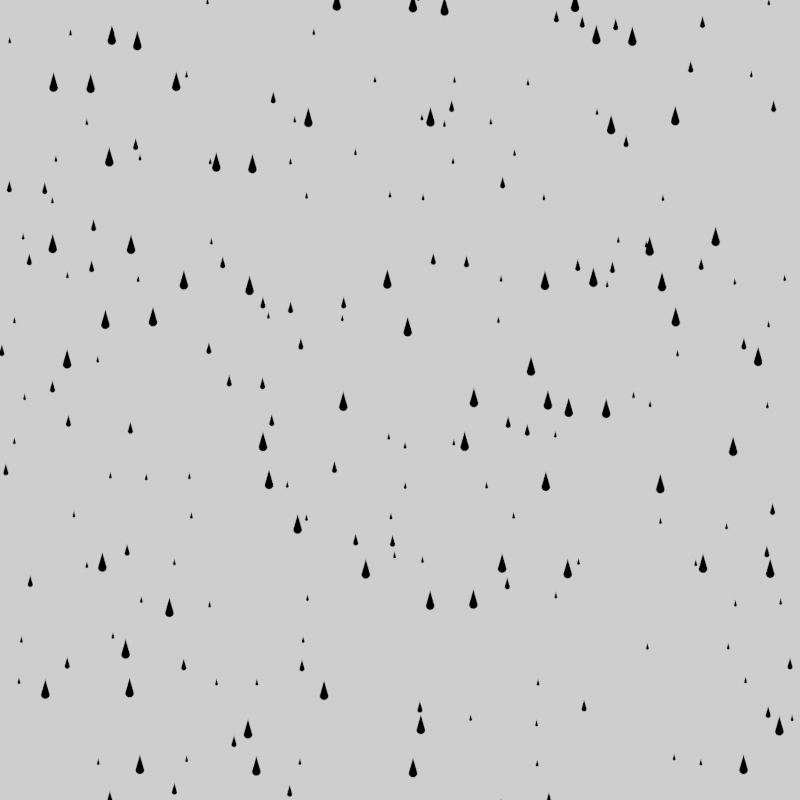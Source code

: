 # Source: rain.blend  (saved by Blender 2.90.8; exported with 4.5.12 LTS)
import bpy
from mathutils import Matrix  # noqa: F401  (used for matrix-valued properties, if any)

bpy.ops.wm.read_factory_settings(use_empty=True)
scene = bpy.context.scene
scene.name = 'Scene'

# ---- collections
col_collection = bpy.data.collections.new('Collection'); scene.collection.children.link(col_collection)
col_bookgen = bpy.data.collections.new('BookGen'); scene.collection.children.link(col_bookgen)

# ---- materials (node trees are filled in below, after node groups)
mat_material_001 = bpy.data.materials.new('Material.001')
mat_material_001.use_transparent_shadow = False

# ---- node groups
ng_nodegroup = bpy.data.node_groups.new('NodeGroup', 'ShaderNodeTree')
_s = ng_nodegroup.interface.new_socket(name='Value', in_out='OUTPUT', socket_type='NodeSocketFloat')
_s.min_value = 0.0
_s.max_value = 0.0
_s = ng_nodegroup.interface.new_socket(name='Object coords', in_out='INPUT', socket_type='NodeSocketVector')
_s.min_value = 0.0
_s.max_value = -1e+04
_s = ng_nodegroup.interface.new_socket(name='height', in_out='INPUT', socket_type='NodeSocketFloat')
_s.default_value = 0.5
_s.min_value = -1e+04
_s.max_value = 1e+04
_s = ng_nodegroup.interface.new_socket(name='angle', in_out='INPUT', socket_type='NodeSocketFloat')
_s.default_value = 0.5
_s.min_value = -1e+04
_s.max_value = 1e+04
_N = ng_nodegroup.nodes; _L = ng_nodegroup.links
n0 = _N.new('ShaderNodeTexGradient'); n0.name = 'Gradient Texture'; n0.location = (15, 196)
n0.gradient_type = 'RADIAL'
n1 = _N.new('ShaderNodeSeparateXYZ'); n1.name = 'Separate XYZ'; n1.location = (-239, 404)
n2 = _N.new('ShaderNodeMath'); n2.name = 'Math'; n2.location = (224, 212)
n2.operation = 'COMPARE'
n2.inputs[1].default_value = 0.25
n3 = _N.new('ShaderNodeMath'); n3.name = 'Math.001'; n3.location = (-59, -6)
n3.operation = 'DIVIDE'
n3.inputs[1].default_value = 720.0
n3.inputs[2].default_value = 0.0
n4 = _N.new('ShaderNodeVectorMath'); n4.name = 'Vector Math'; n4.location = (-250, 204)
n5 = _N.new('ShaderNodeVectorMath'); n5.name = 'Vector Math.001'; n5.location = (-184, -205)
n5.operation = 'DISTANCE'
n6 = _N.new('ShaderNodeMath'); n6.name = 'Math.007'; n6.location = (62, -418)
n6.operation = 'MULTIPLY'
n6.inputs[2].default_value = 0.0
n7 = _N.new('NodeReroute'); n7.name = 'Reroute'; n7.location = (-333, 159)
n7.width = 16
n7.socket_idname = 'NodeSocketVector'
n8 = _N.new('ShaderNodeMath'); n8.name = 'Math.006'; n8.location = (-242, -410)
n8.operation = 'TANGENT'
n8.inputs[1].default_value = 0.2
n8.inputs[2].default_value = 0.0
n9 = _N.new('ShaderNodeCombineXYZ'); n9.name = 'Combine XYZ.001'; n9.location = (-442, 37)
n10 = _N.new('ShaderNodeMath'); n10.name = 'Math.010'; n10.location = (-621, -45)
n10.operation = 'MULTIPLY'
n10.inputs[1].default_value = -1.0
n10.inputs[2].default_value = 0.0
n11 = _N.new('ShaderNodeMath'); n11.name = 'Math.008'; n11.location = (-438, -406)
n11.operation = 'RADIANS'
n11.inputs[1].default_value = 0.2
n11.inputs[2].default_value = 0.0
n12 = _N.new('ShaderNodeMath'); n12.name = 'Math.011'; n12.location = (-649, -377)
n12.operation = 'DIVIDE'
n12.inputs[1].default_value = 2.0
n12.inputs[2].default_value = 0.0
n13 = _N.new('ShaderNodeMath'); n13.name = 'Math.002'; n13.location = (31, 418)
n13.operation = 'GREATER_THAN'
n13.inputs[1].default_value = 0.0
n13.inputs[2].default_value = 0.05
n14 = _N.new('ShaderNodeMath'); n14.name = 'Math.004'; n14.location = (288, -219)
n14.operation = 'LESS_THAN'
n14.inputs[2].default_value = 0.0
n15 = _N.new('ShaderNodeMath'); n15.name = 'Math.009'; n15.location = (508, -52)
n15.operation = 'SUBTRACT'
n15.inputs[2].default_value = 0.0
n16 = _N.new('ShaderNodeMath'); n16.name = 'Math.005'; n16.location = (731, 101)
n16.operation = 'MAXIMUM'
n16.inputs[2].default_value = 0.05
n17 = _N.new('NodeReroute'); n17.name = 'Reroute.001'; n17.location = (-709, -199)
n17.width = 16
n17.socket_idname = 'NodeSocketFloat'
n18 = _N.new('NodeReroute'); n18.name = 'Reroute.002'; n18.location = (-731, -329)
n18.width = 16
n18.socket_idname = 'NodeSocketFloat'
n19 = _N.new('NodeGroupInput'); n19.name = 'Group Input'; n19.location = (-931, 0)
n20 = _N.new('NodeGroupOutput'); n20.name = 'Group Output'; n20.location = (921, 0)
n21 = _N.new('ShaderNodeMath'); n21.name = 'Math.003'; n21.location = (452, 324)
n21.operation = 'MULTIPLY'
n21.inputs[2].default_value = 0.05
_L.new(n19.outputs[0], n7.inputs[0])
_L.new(n16.outputs[0], n20.inputs[0])
_L.new(n19.outputs[1], n17.inputs[0])
_L.new(n19.outputs[2], n18.inputs[0])
_L.new(n0.outputs[1], n2.inputs[0])
_L.new(n7.outputs[0], n4.inputs[0])
_L.new(n4.outputs[0], n0.inputs[0])
_L.new(n18.outputs[0], n3.inputs[0])
_L.new(n3.outputs[0], n2.inputs[2])
_L.new(n7.outputs[0], n1.inputs[0])
_L.new(n1.outputs[1], n13.inputs[0])
_L.new(n13.outputs[0], n21.inputs[0])
_L.new(n2.outputs[0], n21.inputs[1])
_L.new(n7.outputs[0], n5.inputs[0])
_L.new(n5.outputs[1], n14.inputs[0])
_L.new(n18.outputs[0], n12.inputs[0])
_L.new(n8.outputs[0], n6.inputs[0])
_L.new(n11.outputs[0], n8.inputs[0])
_L.new(n14.outputs[0], n15.inputs[0])
_L.new(n21.outputs[0], n16.inputs[0])
_L.new(n17.outputs[0], n10.inputs[0])
_L.new(n10.outputs[0], n9.inputs[1])
_L.new(n9.outputs[0], n4.inputs[1])
_L.new(n17.outputs[0], n6.inputs[1])
_L.new(n12.outputs[0], n11.inputs[0])
_L.new(n6.outputs[0], n14.inputs[1])
_L.new(n13.outputs[0], n15.inputs[1])
_L.new(n15.outputs[0], n16.inputs[1])
n20.is_active_output = True
ng_nodegroup_001 = bpy.data.node_groups.new('NodeGroup.001', 'ShaderNodeTree')
_s = ng_nodegroup_001.interface.new_socket(name='Value', in_out='OUTPUT', socket_type='NodeSocketFloat')
_s.min_value = 0.0
_s.max_value = 0.0
_s = ng_nodegroup_001.interface.new_socket(name='Vector', in_out='INPUT', socket_type='NodeSocketVector')
_s.min_value = 0.0
_s.max_value = -1e+04
_s = ng_nodegroup_001.interface.new_socket(name='visibility seed', in_out='INPUT', socket_type='NodeSocketFloat')
_s.default_value = 2.6
_s.min_value = -1e+04
_s.max_value = 1e+04
_s = ng_nodegroup_001.interface.new_socket(name='offset seed', in_out='INPUT', socket_type='NodeSocketFloat')
_s.default_value = 31.6
_s.min_value = -1e+04
_s.max_value = 1e+04
_s = ng_nodegroup_001.interface.new_socket(name='how much', in_out='INPUT', socket_type='NodeSocketFloat')
_s.default_value = 0.1
_s = ng_nodegroup_001.interface.new_socket(name='height', in_out='INPUT', socket_type='NodeSocketFloat')
_s.default_value = 0.4
_s.min_value = -1e+04
_s.max_value = 1e+04
_s = ng_nodegroup_001.interface.new_socket(name='angle', in_out='INPUT', socket_type='NodeSocketFloat')
_s.default_value = 25.0
_s.min_value = -1e+04
_s.max_value = 1e+04
_N = ng_nodegroup_001.nodes; _L = ng_nodegroup_001.links
n0 = _N.new('ShaderNodeVectorMath'); n0.name = 'Vector Math.004'; n0.location = (232, 84)
n0.hide = True
n0.inputs[3].default_value = 10.0
n1 = _N.new('ShaderNodeVectorMath'); n1.name = 'Vector Math.001'; n1.location = (-501, 175)
n1.operation = 'FRACTION'
n1.inputs[3].default_value = 10.0
n2 = _N.new('ShaderNodeVectorMath'); n2.name = 'Vector Math'; n2.location = (-830, 124)
n2.operation = 'SCALE'
n2.inputs[3].default_value = 10.0
n3 = _N.new('ShaderNodeVectorMath'); n3.name = 'Vector Math.003'; n3.location = (-658, -18)
n3.operation = 'CEIL'
n3.inputs[3].default_value = 10.0
n4 = _N.new('ShaderNodeTexWhiteNoise'); n4.name = 'White Noise Texture'; n4.location = (-412, -248)
n4.label = 'visibility wn'
n4.noise_dimensions = '4D'
n5 = _N.new('ShaderNodeCombineXYZ'); n5.name = 'Combine XYZ'; n5.location = (88, 38)
n6 = _N.new('ShaderNodeTexWhiteNoise'); n6.name = 'White Noise Texture.001'; n6.location = (-440, -36)
n6.label = 'offset wn'
n6.noise_dimensions = '4D'
n7 = _N.new('ShaderNodeMath'); n7.name = 'Math.003'; n7.location = (-95, 75)
n7.operation = 'MULTIPLY'
n7.inputs[1].default_value = 0.8
n7.inputs[2].default_value = 0.0
n8 = _N.new('ShaderNodeMath'); n8.name = 'Math.004'; n8.location = (-98, -88)
n8.operation = 'MULTIPLY'
n8.inputs[1].default_value = 0.3
n8.inputs[2].default_value = 0.0
n9 = _N.new('ShaderNodeMath'); n9.name = 'Math.002'; n9.location = (-236, 1)
n9.width = 100
n9.inputs[1].default_value = -0.5
n9.inputs[2].default_value = 0.0
n10 = _N.new('ShaderNodeMath'); n10.name = 'Math'; n10.location = (-125, -284)
n10.operation = 'LESS_THAN'
n10.inputs[2].default_value = 0.0
n11 = _N.new('NodeGroupOutput'); n11.name = 'Group Output'; n11.location = (1020, 0)
n12 = _N.new('ShaderNodeMath'); n12.name = 'Math.001'; n12.location = (830, 96)
n12.operation = 'MULTIPLY'
n12.inputs[2].default_value = 0.0
n13 = _N.new('NodeGroupInput'); n13.name = 'Group Input'; n13.location = (-1030, 0)
n14 = _N.new('ShaderNodeCombineXYZ'); n14.name = 'Combine XYZ.001'; n14.location = (61, 284)
n14.inputs[0].default_value = -0.5
n14.inputs[1].default_value = -0.3
n15 = _N.new('ShaderNodeGroup'); n15.name = 'Group'; n15.location = (625, 248)
n15.label = 'Drop'
n15.node_tree = ng_nodegroup
n16 = _N.new('ShaderNodeVectorMath'); n16.name = 'Vector Math.002'; n16.location = (412, 203)
n16.inputs[3].default_value = 10.0
_L.new(n13.outputs[0], n2.inputs[0])
_L.new(n12.outputs[0], n11.inputs[0])
_L.new(n13.outputs[1], n4.inputs[1])
_L.new(n13.outputs[2], n6.inputs[1])
_L.new(n13.outputs[4], n15.inputs[1])
_L.new(n13.outputs[5], n15.inputs[2])
_L.new(n2.outputs[0], n1.inputs[0])
_L.new(n1.outputs[0], n16.inputs[0])
_L.new(n16.outputs[0], n15.inputs[0])
_L.new(n2.outputs[0], n3.inputs[0])
_L.new(n3.outputs[0], n4.inputs[0])
_L.new(n4.outputs[0], n10.inputs[0])
_L.new(n10.outputs[0], n12.inputs[0])
_L.new(n15.outputs[0], n12.inputs[1])
_L.new(n3.outputs[0], n6.inputs[0])
_L.new(n14.outputs[0], n0.inputs[0])
_L.new(n5.outputs[0], n0.inputs[1])
_L.new(n0.outputs[0], n16.inputs[1])
_L.new(n6.outputs[0], n9.inputs[0])
_L.new(n9.outputs[0], n7.inputs[0])
_L.new(n7.outputs[0], n5.inputs[0])
_L.new(n9.outputs[0], n8.inputs[0])
_L.new(n8.outputs[0], n5.inputs[1])
_L.new(n13.outputs[3], n10.inputs[1])
n11.is_active_output = True

# ---- material node trees
mat_material_001.use_nodes = True; mat_material_001.node_tree.nodes.clear()
_N = mat_material_001.node_tree.nodes; _L = mat_material_001.node_tree.links
n0 = _N.new('ShaderNodeVectorMath'); n0.name = 'Vector Math'; n0.location = (-537, 9)
n1 = _N.new('ShaderNodeCombineXYZ'); n1.name = 'Combine XYZ'; n1.location = (-713, -136)
n2 = _N.new('ShaderNodeMath'); n2.name = 'Math'; n2.location = (-888, -183)
n2.operation = 'DIVIDE'
n2.inputs[1].default_value = 20.0
n2.inputs[2].default_value = 0.0
n3 = _N.new('ShaderNodeGroup'); n3.name = 'Group.001'; n3.location = (-332, 2)
n3.label = 'rain'
n3.node_tree = ng_nodegroup_001
n3.inputs[1].default_value = 6.8
n3.inputs[2].default_value = 34.5
n3.inputs[3].default_value = 0.15
n3.inputs[4].default_value = 0.4
n3.inputs[5].default_value = 32.0
n4 = _N.new('ShaderNodeInvert'); n4.name = 'Invert'; n4.location = (-102, 0)
n5 = _N.new('ShaderNodeTexCoord'); n5.name = 'Texture Coordinate'; n5.location = (-1268, 222)
n6 = _N.new('ShaderNodeVectorMath'); n6.name = 'Vector Math.001'; n6.location = (-527, -302)
n7 = _N.new('ShaderNodeCombineXYZ'); n7.name = 'Combine XYZ.001'; n7.location = (-702, -447)
n8 = _N.new('ShaderNodeMath'); n8.name = 'Math.001'; n8.location = (-878, -494)
n8.operation = 'DIVIDE'
n8.inputs[1].default_value = 30.0
n8.inputs[2].default_value = 0.0
n9 = _N.new('ShaderNodeCombineXYZ'); n9.name = 'Combine XYZ.002'; n9.location = (-692, -747)
n10 = _N.new('ShaderNodeMath'); n10.name = 'Math.003'; n10.location = (-867, -794)
n10.operation = 'DIVIDE'
n10.inputs[1].default_value = 45.0
n10.inputs[2].default_value = 0.0
n11 = _N.new('ShaderNodeGroup'); n11.name = 'Group.003'; n11.location = (-311, -609)
n11.label = 'rain'
n11.node_tree = ng_nodegroup_001
n11.inputs[1].default_value = 7.6
n11.inputs[2].default_value = 29.6
n11.inputs[3].default_value = 0.25
n11.inputs[4].default_value = 0.15
n11.inputs[5].default_value = 32.0
n12 = _N.new('ShaderNodeValue'); n12.name = 'Value'; n12.location = (-1145, -276)
n12.outputs[0].default_value = 33.0
n13 = _N.new('ShaderNodeInvert'); n13.name = 'Invert.001'; n13.location = (-102, -231)
n14 = _N.new('ShaderNodeMath'); n14.name = 'Math.002'; n14.location = (139, 13)
n14.operation = 'MULTIPLY'
n14.inputs[2].default_value = 0.0
n15 = _N.new('ShaderNodeInvert'); n15.name = 'Invert.002'; n15.location = (-111, -586)
n16 = _N.new('ShaderNodeVectorMath'); n16.name = 'Vector Math.002'; n16.location = (-516, -602)
n17 = _N.new('ShaderNodeOutputMaterial'); n17.name = 'Material Output'; n17.location = (868, -241)
n18 = _N.new('ShaderNodeEmission'); n18.name = 'Emission Viewer'; n18.location = (865, -196)
n18.label = 'Viewer'
n18.hide = True
n19 = _N.new('ShaderNodeMath'); n19.name = 'Math.004'; n19.location = (325, -289)
n19.operation = 'MULTIPLY'
n19.inputs[2].default_value = 0.0
n20 = _N.new('ShaderNodeGroup'); n20.name = 'Group.002'; n20.location = (-322, -309)
n20.label = 'rain'
n20.node_tree = ng_nodegroup_001
n20.inputs[1].default_value = 8.6
n20.inputs[2].default_value = 24.8
n20.inputs[3].default_value = 0.15
n20.inputs[4].default_value = 0.25
n20.inputs[5].default_value = 32.0
_L.new(n18.outputs[0], n17.inputs[0])
_L.new(n5.outputs[3], n0.inputs[0])
_L.new(n3.outputs[0], n4.inputs[1])
_L.new(n0.outputs[0], n3.inputs[0])
_L.new(n12.outputs[0], n2.inputs[0])
_L.new(n1.outputs[0], n0.inputs[1])
_L.new(n2.outputs[0], n1.inputs[1])
_L.new(n6.outputs[0], n20.inputs[0])
_L.new(n7.outputs[0], n6.inputs[1])
_L.new(n8.outputs[0], n7.inputs[1])
_L.new(n5.outputs[3], n6.inputs[0])
_L.new(n12.outputs[0], n8.inputs[0])
_L.new(n20.outputs[0], n13.inputs[1])
_L.new(n13.outputs[0], n14.inputs[0])
_L.new(n4.outputs[0], n14.inputs[1])
_L.new(n16.outputs[0], n11.inputs[0])
_L.new(n9.outputs[0], n16.inputs[1])
_L.new(n10.outputs[0], n9.inputs[1])
_L.new(n12.outputs[0], n10.inputs[0])
_L.new(n14.outputs[0], n19.inputs[0])
_L.new(n15.outputs[0], n19.inputs[1])
_L.new(n11.outputs[0], n15.inputs[1])
_L.new(n5.outputs[3], n16.inputs[0])
_L.new(n19.outputs[0], n18.inputs[1])
n17.is_active_output = True

# ---- world
world_world = bpy.data.worlds.new('World'); scene.world = world_world
world_world.use_nodes = True; world_world.node_tree.nodes.clear()
_N = world_world.node_tree.nodes; _L = world_world.node_tree.links
n0 = _N.new('ShaderNodeOutputWorld'); n0.name = 'World Output'; n0.location = (300, 300)
n1 = _N.new('ShaderNodeBackground'); n1.name = 'Background'; n1.location = (10, 300)
n1.inputs[0].default_value = (0.05088, 0.05088, 0.05088, 1.0)
_L.new(n1.outputs[0], n0.inputs[0])
n0.is_active_output = True
world_world.color = (0.05088, 0.05088, 0.05088)
world_world.use_sun_shadow = False
world_world.sun_shadow_jitter_overblur = 0.0

# ---- cameras
cam_camera = bpy.data.cameras.new('Camera')
cam_camera.clip_end = 100.0
cam_camera.ortho_scale = 7.314

# ---- lights
light_light = bpy.data.lights.new('Light', 'POINT')
light_light.transmission_factor = 0.0
light_light.energy = 1000.0
light_light.shadow_soft_size = 0.1
light_light.shadow_maximum_resolution = 0.006
light_light.use_absolute_resolution = True

# ---- meshes
me_plane = bpy.data.meshes.new('Plane')
me_plane.from_pydata([(-1.0, -1.0, 0.0), (1.0, -1.0, 0.0), (-1.0, 1.0, 0.0), (1.0, 1.0, 0.0)], [], [(0, 1, 3, 2)])
_uv = me_plane.uv_layers.new(name='UVMap')
_uv.uv.foreach_set('vector', [0.0, 0.0, 1.0, 0.0, 1.0, 1.0, 0.0, 1.0])
me_plane.materials.append(mat_material_001)
me_plane.use_remesh_fix_poles = True
me_plane.use_remesh_preserve_attributes = False
me_plane.use_mirror_vertex_groups = False
me_plane.update()

# ---- objects
ob_light = bpy.data.objects.new('Light', light_light)
ob_camera = bpy.data.objects.new('Camera', cam_camera)
ob_plane = bpy.data.objects.new('Plane', me_plane)

# ---- transforms, parenting, visibility, modifiers, constraints
ob_light.location = (4.076, 1.005, 5.904)
ob_light.rotation_euler = (0.6503, 0.05522, 1.866)
ob_light.lock_rotations_4d = False
ob_light.empty_display_type = 'ARROWS'
ob_light.color = (0.0, 0.0, 0.0, 0.0)
ob_light.lineart.crease_threshold = 0.0
ob_camera.location = (0.0, 0.0, 2.76)
ob_camera.lock_rotations_4d = False
ob_camera.empty_display_type = 'ARROWS'
ob_camera.color = (0.0, 0.0, 0.0, 0.0)
ob_camera.display_type = 'WIRE'
ob_camera.lineart.crease_threshold = 0.0
ob_plane.location = (0.0, 0.0, 0.0)
ob_plane.lineart.crease_threshold = 0.0

# ---- collection membership
col_collection.objects.link(ob_light)
col_collection.objects.link(ob_camera)
col_collection.objects.link(ob_plane)

# ---- scene / render settings (as saved in the file)
scene.camera = ob_camera
scene.frame_start = 1; scene.frame_end = 120; scene.frame_set(33)
scene.render.engine = 'BLENDER_EEVEE_NEXT'
scene.render.image_settings.file_format = 'FFMPEG'
scene.render.image_settings.color_mode = 'RGB'
scene.render.resolution_x = 1080
scene.render.fps = 30
scene.cycles.use_denoising = False
scene.cycles.samples = 128
scene.cycles.sampling_pattern = 'TABULATED_SOBOL'
scene.cycles.use_adaptive_sampling = False
scene.cycles.use_light_tree = False
scene.view_settings.view_transform = 'Filmic'
bpy.context.view_layer.update()
